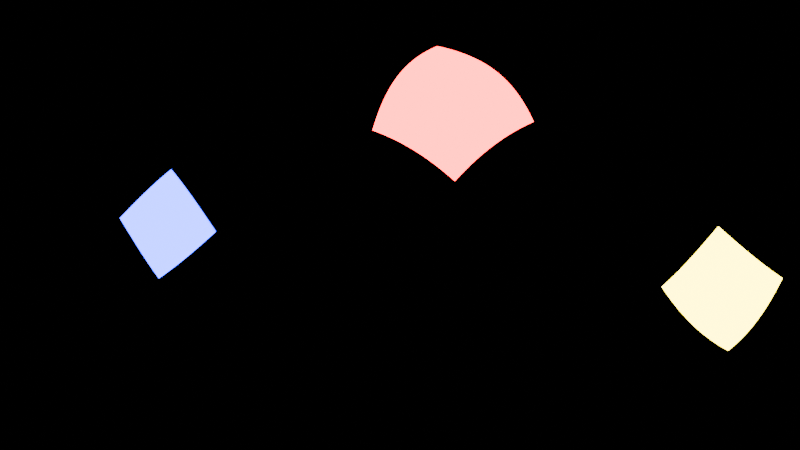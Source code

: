 # Source: environmentMap.blend  (saved by Blender 4.3.34; exported with 4.5.12 LTS)
import bpy
from mathutils import Matrix  # noqa: F401  (used for matrix-valued properties, if any)

bpy.ops.wm.read_factory_settings(use_empty=True)
scene = bpy.context.scene
scene.name = 'Scene'

# ---- collections
col_collection = bpy.data.collections.new('Collection'); scene.collection.children.link(col_collection)

# ---- world
world_world = bpy.data.worlds.new('World'); scene.world = world_world
world_world.use_nodes = True; world_world.node_tree.nodes.clear()
_N = world_world.node_tree.nodes; _L = world_world.node_tree.links
n0 = _N.new('ShaderNodeOutputWorld'); n0.name = 'World Output'; n0.location = (300, 300)
n1 = _N.new('ShaderNodeBackground'); n1.name = 'Background'; n1.location = (10, 300)
n1.inputs[0].default_value = (0.0, 0.0, 0.0, 1.0)
_L.new(n1.outputs[0], n0.inputs[0])
n0.is_active_output = True
world_world.color = (0.05088, 0.05088, 0.05088)
world_world.sun_shadow_jitter_overblur = 0.0

# ---- cameras
cam_camera = bpy.data.cameras.new('Camera')
cam_camera.type = 'PANO'
cam_camera.panorama_type = 'EQUIRECTANGULAR'

# ---- lights
light_area = bpy.data.lights.new('Area', 'AREA')
light_area.color = (1.0, 0.0, 0.01217)
light_area.energy = 1000.0
light_area.size = 1.0
light_area.size_y = 1.0
light_area_001 = bpy.data.lights.new('Area.001', 'AREA')
light_area_001.color = (1.0, 0.7808, 0.0)
light_area_001.energy = 1000.0
light_area_001.size = 1.0
light_area_001.size_y = 1.0
light_area_002 = bpy.data.lights.new('Area.002', 'AREA')
light_area_002.color = (0.0006917, 0.0, 1.0)
light_area_002.energy = 1000.0
light_area_002.size = 0.911
light_area_002.size_y = 1.0

# ---- objects
ob_camera = bpy.data.objects.new('Camera', cam_camera)
ob_area = bpy.data.objects.new('Area', light_area)
ob_area_001 = bpy.data.objects.new('Area.001', light_area_001)
ob_area_002 = bpy.data.objects.new('Area.002', light_area_002)

# ---- transforms, parenting, visibility, modifiers, constraints
ob_camera.location = (0.0, 0.0, 0.0)
ob_camera.rotation_euler = (1.571, 0.0, 0.0)
ob_area.location = (1.699, 4.082, 4.533)
ob_area.rotation_euler = (-0.6656, -0.6036, -1.049)
ob_area.scale = (4.602, 4.602, 4.602)
ob_area.visible_camera = True
ob_area_001.location = (3.62, -5.16, -3.014)
ob_area_001.rotation_euler = (4.092, -0.7679, -2.104)
ob_area_001.scale = (4.602, 4.602, 4.602)
ob_area_001.visible_camera = True
ob_area_002.location = (-7.055, -1.994, 0.02728)
ob_area_002.rotation_euler = (-1.552, -0.6602, -4.618)
ob_area_002.scale = (4.602, 4.602, 4.602)
ob_area_002.visible_camera = True

# ---- collection membership
col_collection.objects.link(ob_camera)
col_collection.objects.link(ob_area)
col_collection.objects.link(ob_area_001)
col_collection.objects.link(ob_area_002)

# ---- scene / render settings (as saved in the file)
scene.camera = ob_camera
scene.frame_start = 1; scene.frame_end = 250; scene.frame_set(161)
scene.render.engine = 'CYCLES'
bpy.context.view_layer.update()
